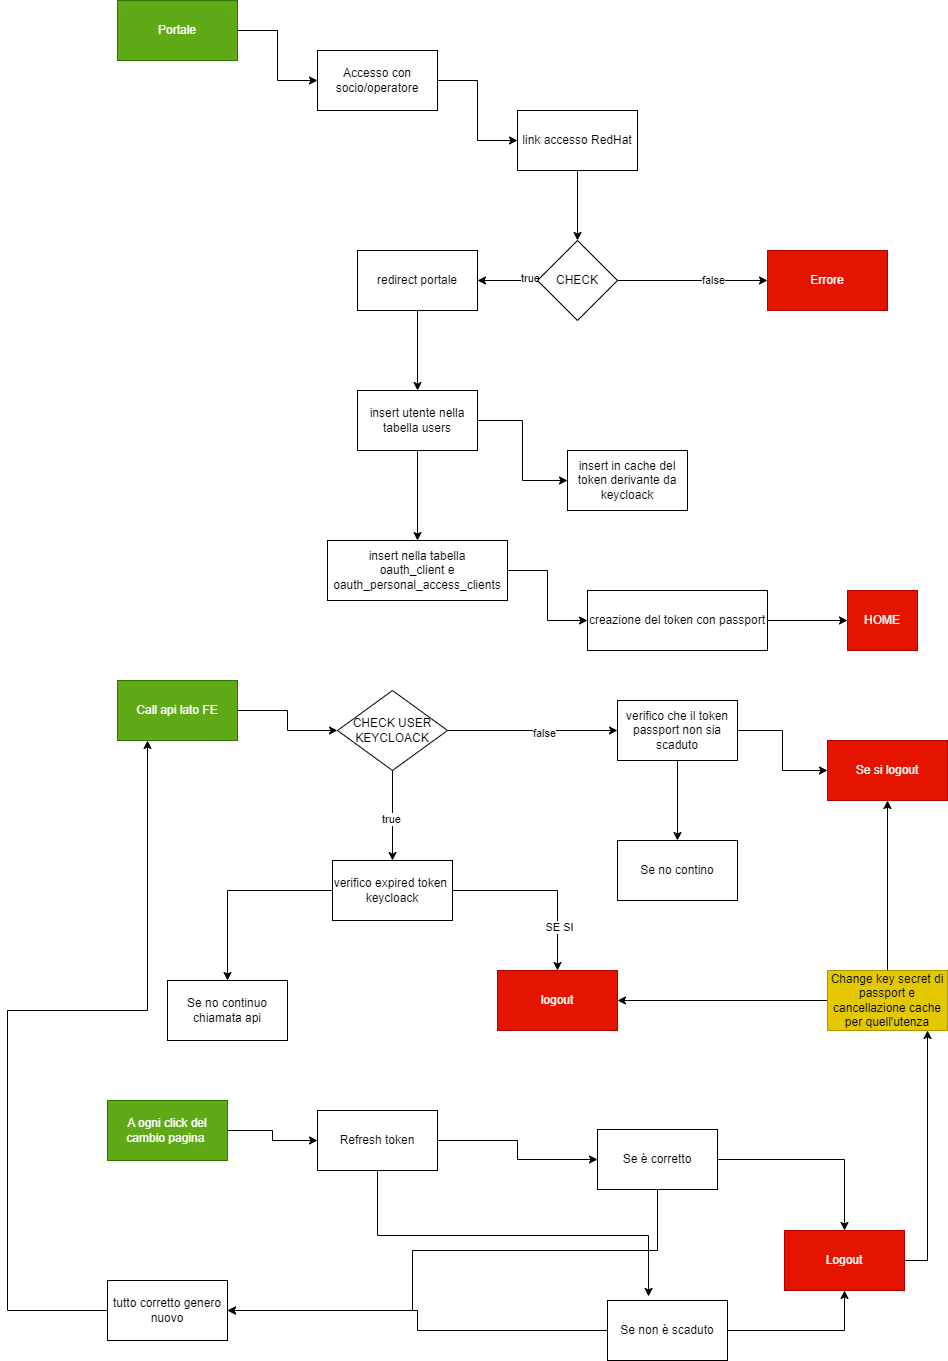

The diagram above was exported from draw.io. Its source (the exported page's mxGraphModel, read from the mxfile embedded in the PNG):
<mxGraphModel dx="2261" dy="836" grid="1" gridSize="10" guides="1" tooltips="1" connect="1" arrows="1" fold="1" page="1" pageScale="1" pageWidth="827" pageHeight="1169" math="0" shadow="0">
  <root>
    <mxCell id="0" />
    <mxCell id="1" parent="0" />
    <mxCell id="S7T14O5_TYAdJR82oAlL-3" value="" style="edgeStyle=orthogonalEdgeStyle;rounded=0;orthogonalLoop=1;jettySize=auto;html=1;" edge="1" parent="1" source="S7T14O5_TYAdJR82oAlL-1" target="S7T14O5_TYAdJR82oAlL-2">
      <mxGeometry relative="1" as="geometry" />
    </mxCell>
    <mxCell id="S7T14O5_TYAdJR82oAlL-1" value="Portale" style="rounded=0;whiteSpace=wrap;html=1;fillColor=#60a917;fontColor=#ffffff;strokeColor=#2D7600;" vertex="1" parent="1">
      <mxGeometry x="40" y="40" width="120" height="60" as="geometry" />
    </mxCell>
    <mxCell id="S7T14O5_TYAdJR82oAlL-5" value="" style="edgeStyle=orthogonalEdgeStyle;rounded=0;orthogonalLoop=1;jettySize=auto;html=1;" edge="1" parent="1" source="S7T14O5_TYAdJR82oAlL-2" target="S7T14O5_TYAdJR82oAlL-4">
      <mxGeometry relative="1" as="geometry" />
    </mxCell>
    <mxCell id="S7T14O5_TYAdJR82oAlL-2" value="Accesso con socio/operatore" style="rounded=0;whiteSpace=wrap;html=1;" vertex="1" parent="1">
      <mxGeometry x="240" y="90" width="120" height="60" as="geometry" />
    </mxCell>
    <mxCell id="S7T14O5_TYAdJR82oAlL-7" value="" style="edgeStyle=orthogonalEdgeStyle;rounded=0;orthogonalLoop=1;jettySize=auto;html=1;" edge="1" parent="1" source="S7T14O5_TYAdJR82oAlL-4" target="S7T14O5_TYAdJR82oAlL-6">
      <mxGeometry relative="1" as="geometry" />
    </mxCell>
    <mxCell id="S7T14O5_TYAdJR82oAlL-4" value="link accesso RedHat" style="rounded=0;whiteSpace=wrap;html=1;" vertex="1" parent="1">
      <mxGeometry x="440" y="150" width="120" height="60" as="geometry" />
    </mxCell>
    <mxCell id="S7T14O5_TYAdJR82oAlL-9" value="" style="edgeStyle=orthogonalEdgeStyle;rounded=0;orthogonalLoop=1;jettySize=auto;html=1;" edge="1" parent="1" source="S7T14O5_TYAdJR82oAlL-6" target="S7T14O5_TYAdJR82oAlL-8">
      <mxGeometry relative="1" as="geometry" />
    </mxCell>
    <mxCell id="S7T14O5_TYAdJR82oAlL-10" value="false" style="edgeLabel;html=1;align=center;verticalAlign=middle;resizable=0;points=[];" vertex="1" connectable="0" parent="S7T14O5_TYAdJR82oAlL-9">
      <mxGeometry x="0.2667" y="1" relative="1" as="geometry">
        <mxPoint as="offset" />
      </mxGeometry>
    </mxCell>
    <mxCell id="S7T14O5_TYAdJR82oAlL-12" value="" style="edgeStyle=orthogonalEdgeStyle;rounded=0;orthogonalLoop=1;jettySize=auto;html=1;" edge="1" parent="1" source="S7T14O5_TYAdJR82oAlL-6" target="S7T14O5_TYAdJR82oAlL-11">
      <mxGeometry relative="1" as="geometry" />
    </mxCell>
    <mxCell id="S7T14O5_TYAdJR82oAlL-13" value="true" style="edgeLabel;html=1;align=center;verticalAlign=middle;resizable=0;points=[];" vertex="1" connectable="0" parent="S7T14O5_TYAdJR82oAlL-12">
      <mxGeometry x="-0.7333" y="-3" relative="1" as="geometry">
        <mxPoint as="offset" />
      </mxGeometry>
    </mxCell>
    <mxCell id="S7T14O5_TYAdJR82oAlL-6" value="CHECK" style="rhombus;whiteSpace=wrap;html=1;rounded=0;" vertex="1" parent="1">
      <mxGeometry x="460" y="280" width="80" height="80" as="geometry" />
    </mxCell>
    <mxCell id="S7T14O5_TYAdJR82oAlL-8" value="Errore" style="whiteSpace=wrap;html=1;rounded=0;fillColor=#e51400;fontColor=#ffffff;strokeColor=#B20000;" vertex="1" parent="1">
      <mxGeometry x="690" y="290" width="120" height="60" as="geometry" />
    </mxCell>
    <mxCell id="S7T14O5_TYAdJR82oAlL-15" value="" style="edgeStyle=orthogonalEdgeStyle;rounded=0;orthogonalLoop=1;jettySize=auto;html=1;" edge="1" parent="1" source="S7T14O5_TYAdJR82oAlL-11" target="S7T14O5_TYAdJR82oAlL-14">
      <mxGeometry relative="1" as="geometry" />
    </mxCell>
    <mxCell id="S7T14O5_TYAdJR82oAlL-11" value="redirect portale" style="whiteSpace=wrap;html=1;rounded=0;" vertex="1" parent="1">
      <mxGeometry x="280" y="290" width="120" height="60" as="geometry" />
    </mxCell>
    <mxCell id="S7T14O5_TYAdJR82oAlL-17" value="" style="edgeStyle=orthogonalEdgeStyle;rounded=0;orthogonalLoop=1;jettySize=auto;html=1;" edge="1" parent="1" source="S7T14O5_TYAdJR82oAlL-14" target="S7T14O5_TYAdJR82oAlL-16">
      <mxGeometry relative="1" as="geometry" />
    </mxCell>
    <mxCell id="S7T14O5_TYAdJR82oAlL-20" value="" style="edgeStyle=orthogonalEdgeStyle;rounded=0;orthogonalLoop=1;jettySize=auto;html=1;" edge="1" parent="1" source="S7T14O5_TYAdJR82oAlL-14" target="S7T14O5_TYAdJR82oAlL-19">
      <mxGeometry relative="1" as="geometry" />
    </mxCell>
    <mxCell id="S7T14O5_TYAdJR82oAlL-14" value="insert utente nella tabella users" style="whiteSpace=wrap;html=1;rounded=0;" vertex="1" parent="1">
      <mxGeometry x="280" y="430" width="120" height="60" as="geometry" />
    </mxCell>
    <mxCell id="S7T14O5_TYAdJR82oAlL-22" value="" style="edgeStyle=orthogonalEdgeStyle;rounded=0;orthogonalLoop=1;jettySize=auto;html=1;" edge="1" parent="1" source="S7T14O5_TYAdJR82oAlL-16" target="S7T14O5_TYAdJR82oAlL-21">
      <mxGeometry relative="1" as="geometry" />
    </mxCell>
    <mxCell id="S7T14O5_TYAdJR82oAlL-16" value="insert nella tabella&lt;div&gt;oauth_client e&lt;/div&gt;&lt;div&gt;oauth_personal_access_clients&lt;br&gt;&lt;/div&gt;" style="whiteSpace=wrap;html=1;rounded=0;" vertex="1" parent="1">
      <mxGeometry x="250" y="580" width="180" height="60" as="geometry" />
    </mxCell>
    <mxCell id="S7T14O5_TYAdJR82oAlL-19" value="insert in cache del token derivante da keycloack" style="whiteSpace=wrap;html=1;rounded=0;" vertex="1" parent="1">
      <mxGeometry x="490" y="490" width="120" height="60" as="geometry" />
    </mxCell>
    <mxCell id="S7T14O5_TYAdJR82oAlL-24" value="" style="edgeStyle=orthogonalEdgeStyle;rounded=0;orthogonalLoop=1;jettySize=auto;html=1;" edge="1" parent="1" source="S7T14O5_TYAdJR82oAlL-21" target="S7T14O5_TYAdJR82oAlL-23">
      <mxGeometry relative="1" as="geometry" />
    </mxCell>
    <mxCell id="S7T14O5_TYAdJR82oAlL-21" value="&lt;div&gt;creazione del token con passport&lt;/div&gt;" style="whiteSpace=wrap;html=1;rounded=0;" vertex="1" parent="1">
      <mxGeometry x="510" y="630" width="180" height="60" as="geometry" />
    </mxCell>
    <mxCell id="S7T14O5_TYAdJR82oAlL-23" value="&lt;div&gt;HOME&lt;/div&gt;" style="whiteSpace=wrap;html=1;rounded=0;fillColor=#e51400;fontColor=#ffffff;strokeColor=#B20000;" vertex="1" parent="1">
      <mxGeometry x="770" y="630" width="70" height="60" as="geometry" />
    </mxCell>
    <mxCell id="S7T14O5_TYAdJR82oAlL-29" value="" style="edgeStyle=orthogonalEdgeStyle;rounded=0;orthogonalLoop=1;jettySize=auto;html=1;" edge="1" parent="1" source="S7T14O5_TYAdJR82oAlL-25" target="S7T14O5_TYAdJR82oAlL-28">
      <mxGeometry relative="1" as="geometry" />
    </mxCell>
    <mxCell id="S7T14O5_TYAdJR82oAlL-25" value="Call api lato FE" style="rounded=0;whiteSpace=wrap;html=1;fillColor=#60a917;fontColor=#ffffff;strokeColor=#2D7600;" vertex="1" parent="1">
      <mxGeometry x="40" y="720" width="120" height="60" as="geometry" />
    </mxCell>
    <mxCell id="S7T14O5_TYAdJR82oAlL-31" value="" style="edgeStyle=orthogonalEdgeStyle;rounded=0;orthogonalLoop=1;jettySize=auto;html=1;" edge="1" parent="1" source="S7T14O5_TYAdJR82oAlL-28" target="S7T14O5_TYAdJR82oAlL-30">
      <mxGeometry relative="1" as="geometry" />
    </mxCell>
    <mxCell id="S7T14O5_TYAdJR82oAlL-32" value="false" style="edgeLabel;html=1;align=center;verticalAlign=middle;resizable=0;points=[];" vertex="1" connectable="0" parent="S7T14O5_TYAdJR82oAlL-31">
      <mxGeometry x="0.1294" y="-2" relative="1" as="geometry">
        <mxPoint as="offset" />
      </mxGeometry>
    </mxCell>
    <mxCell id="S7T14O5_TYAdJR82oAlL-38" value="" style="edgeStyle=orthogonalEdgeStyle;rounded=0;orthogonalLoop=1;jettySize=auto;html=1;" edge="1" parent="1" source="S7T14O5_TYAdJR82oAlL-28" target="S7T14O5_TYAdJR82oAlL-37">
      <mxGeometry relative="1" as="geometry" />
    </mxCell>
    <mxCell id="S7T14O5_TYAdJR82oAlL-39" value="true" style="edgeLabel;html=1;align=center;verticalAlign=middle;resizable=0;points=[];" vertex="1" connectable="0" parent="S7T14O5_TYAdJR82oAlL-38">
      <mxGeometry x="0.0667" y="-2" relative="1" as="geometry">
        <mxPoint as="offset" />
      </mxGeometry>
    </mxCell>
    <mxCell id="S7T14O5_TYAdJR82oAlL-28" value="CHECK USER KEYCLOACK" style="rhombus;whiteSpace=wrap;html=1;rounded=0;" vertex="1" parent="1">
      <mxGeometry x="260" y="730" width="110" height="80" as="geometry" />
    </mxCell>
    <mxCell id="S7T14O5_TYAdJR82oAlL-34" value="" style="edgeStyle=orthogonalEdgeStyle;rounded=0;orthogonalLoop=1;jettySize=auto;html=1;" edge="1" parent="1" source="S7T14O5_TYAdJR82oAlL-30" target="S7T14O5_TYAdJR82oAlL-33">
      <mxGeometry relative="1" as="geometry" />
    </mxCell>
    <mxCell id="S7T14O5_TYAdJR82oAlL-36" value="" style="edgeStyle=orthogonalEdgeStyle;rounded=0;orthogonalLoop=1;jettySize=auto;html=1;" edge="1" parent="1" source="S7T14O5_TYAdJR82oAlL-30" target="S7T14O5_TYAdJR82oAlL-35">
      <mxGeometry relative="1" as="geometry" />
    </mxCell>
    <mxCell id="S7T14O5_TYAdJR82oAlL-30" value="verifico che il token passport non sia scaduto" style="whiteSpace=wrap;html=1;rounded=0;" vertex="1" parent="1">
      <mxGeometry x="540" y="740" width="120" height="60" as="geometry" />
    </mxCell>
    <mxCell id="S7T14O5_TYAdJR82oAlL-33" value="Se si logout" style="whiteSpace=wrap;html=1;rounded=0;fillColor=#e51400;fontColor=#ffffff;strokeColor=#B20000;" vertex="1" parent="1">
      <mxGeometry x="750" y="780" width="120" height="60" as="geometry" />
    </mxCell>
    <mxCell id="S7T14O5_TYAdJR82oAlL-35" value="Se no contino" style="whiteSpace=wrap;html=1;rounded=0;" vertex="1" parent="1">
      <mxGeometry x="540" y="880" width="120" height="60" as="geometry" />
    </mxCell>
    <mxCell id="S7T14O5_TYAdJR82oAlL-41" value="" style="edgeStyle=orthogonalEdgeStyle;rounded=0;orthogonalLoop=1;jettySize=auto;html=1;" edge="1" parent="1" source="S7T14O5_TYAdJR82oAlL-37" target="S7T14O5_TYAdJR82oAlL-40">
      <mxGeometry relative="1" as="geometry" />
    </mxCell>
    <mxCell id="S7T14O5_TYAdJR82oAlL-42" value="SE SI" style="edgeLabel;html=1;align=center;verticalAlign=middle;resizable=0;points=[];" vertex="1" connectable="0" parent="S7T14O5_TYAdJR82oAlL-41">
      <mxGeometry x="0.5243" y="1" relative="1" as="geometry">
        <mxPoint as="offset" />
      </mxGeometry>
    </mxCell>
    <mxCell id="S7T14O5_TYAdJR82oAlL-44" value="" style="edgeStyle=orthogonalEdgeStyle;rounded=0;orthogonalLoop=1;jettySize=auto;html=1;" edge="1" parent="1" source="S7T14O5_TYAdJR82oAlL-37" target="S7T14O5_TYAdJR82oAlL-43">
      <mxGeometry relative="1" as="geometry" />
    </mxCell>
    <mxCell id="S7T14O5_TYAdJR82oAlL-37" value="verifico expired token&amp;nbsp;&lt;div&gt;keycloack&lt;/div&gt;" style="whiteSpace=wrap;html=1;rounded=0;" vertex="1" parent="1">
      <mxGeometry x="255" y="900" width="120" height="60" as="geometry" />
    </mxCell>
    <mxCell id="S7T14O5_TYAdJR82oAlL-40" value="logout" style="whiteSpace=wrap;html=1;rounded=0;fillColor=#e51400;fontColor=#ffffff;strokeColor=#B20000;" vertex="1" parent="1">
      <mxGeometry x="420" y="1010" width="120" height="60" as="geometry" />
    </mxCell>
    <mxCell id="S7T14O5_TYAdJR82oAlL-43" value="Se no continuo chiamata api" style="whiteSpace=wrap;html=1;rounded=0;" vertex="1" parent="1">
      <mxGeometry x="90" y="1020" width="120" height="60" as="geometry" />
    </mxCell>
    <mxCell id="S7T14O5_TYAdJR82oAlL-46" style="edgeStyle=orthogonalEdgeStyle;rounded=0;orthogonalLoop=1;jettySize=auto;html=1;" edge="1" parent="1" source="S7T14O5_TYAdJR82oAlL-45" target="S7T14O5_TYAdJR82oAlL-40">
      <mxGeometry relative="1" as="geometry" />
    </mxCell>
    <mxCell id="S7T14O5_TYAdJR82oAlL-47" style="edgeStyle=orthogonalEdgeStyle;rounded=0;orthogonalLoop=1;jettySize=auto;html=1;entryX=0.5;entryY=1;entryDx=0;entryDy=0;" edge="1" parent="1" source="S7T14O5_TYAdJR82oAlL-45" target="S7T14O5_TYAdJR82oAlL-33">
      <mxGeometry relative="1" as="geometry" />
    </mxCell>
    <mxCell id="S7T14O5_TYAdJR82oAlL-45" value="Change key secret di passport e cancellazione cache per quell'utenza" style="rounded=0;whiteSpace=wrap;html=1;fillColor=#e3c800;fontColor=#000000;strokeColor=#B09500;" vertex="1" parent="1">
      <mxGeometry x="750" y="1010" width="120" height="60" as="geometry" />
    </mxCell>
    <mxCell id="S7T14O5_TYAdJR82oAlL-50" value="" style="edgeStyle=orthogonalEdgeStyle;rounded=0;orthogonalLoop=1;jettySize=auto;html=1;" edge="1" parent="1" source="S7T14O5_TYAdJR82oAlL-48" target="S7T14O5_TYAdJR82oAlL-49">
      <mxGeometry relative="1" as="geometry" />
    </mxCell>
    <mxCell id="S7T14O5_TYAdJR82oAlL-48" value="A ogni click del cambio pagina&amp;nbsp;" style="rounded=0;whiteSpace=wrap;html=1;fillColor=#60a917;fontColor=#ffffff;strokeColor=#2D7600;" vertex="1" parent="1">
      <mxGeometry x="30" y="1140" width="120" height="60" as="geometry" />
    </mxCell>
    <mxCell id="S7T14O5_TYAdJR82oAlL-64" style="edgeStyle=orthogonalEdgeStyle;rounded=0;orthogonalLoop=1;jettySize=auto;html=1;" edge="1" parent="1" source="S7T14O5_TYAdJR82oAlL-49" target="S7T14O5_TYAdJR82oAlL-51">
      <mxGeometry relative="1" as="geometry" />
    </mxCell>
    <mxCell id="S7T14O5_TYAdJR82oAlL-49" value="Refresh token" style="rounded=0;whiteSpace=wrap;html=1;" vertex="1" parent="1">
      <mxGeometry x="240" y="1150" width="120" height="60" as="geometry" />
    </mxCell>
    <mxCell id="S7T14O5_TYAdJR82oAlL-56" style="edgeStyle=orthogonalEdgeStyle;rounded=0;orthogonalLoop=1;jettySize=auto;html=1;entryX=0.5;entryY=0;entryDx=0;entryDy=0;" edge="1" parent="1" source="S7T14O5_TYAdJR82oAlL-51" target="S7T14O5_TYAdJR82oAlL-55">
      <mxGeometry relative="1" as="geometry" />
    </mxCell>
    <mxCell id="S7T14O5_TYAdJR82oAlL-63" style="edgeStyle=orthogonalEdgeStyle;rounded=0;orthogonalLoop=1;jettySize=auto;html=1;entryX=1;entryY=0.5;entryDx=0;entryDy=0;" edge="1" parent="1" source="S7T14O5_TYAdJR82oAlL-51" target="S7T14O5_TYAdJR82oAlL-59">
      <mxGeometry relative="1" as="geometry">
        <Array as="points">
          <mxPoint x="580" y="1290" />
          <mxPoint x="335" y="1290" />
          <mxPoint x="335" y="1350" />
        </Array>
      </mxGeometry>
    </mxCell>
    <mxCell id="S7T14O5_TYAdJR82oAlL-51" value="Se è corretto" style="rounded=0;whiteSpace=wrap;html=1;" vertex="1" parent="1">
      <mxGeometry x="520" y="1169" width="120" height="60" as="geometry" />
    </mxCell>
    <mxCell id="S7T14O5_TYAdJR82oAlL-57" style="edgeStyle=orthogonalEdgeStyle;rounded=0;orthogonalLoop=1;jettySize=auto;html=1;" edge="1" parent="1" source="S7T14O5_TYAdJR82oAlL-53" target="S7T14O5_TYAdJR82oAlL-55">
      <mxGeometry relative="1" as="geometry" />
    </mxCell>
    <mxCell id="S7T14O5_TYAdJR82oAlL-66" style="edgeStyle=orthogonalEdgeStyle;rounded=0;orthogonalLoop=1;jettySize=auto;html=1;entryX=1;entryY=0.5;entryDx=0;entryDy=0;" edge="1" parent="1" source="S7T14O5_TYAdJR82oAlL-53" target="S7T14O5_TYAdJR82oAlL-59">
      <mxGeometry relative="1" as="geometry">
        <Array as="points">
          <mxPoint x="340" y="1370" />
          <mxPoint x="340" y="1350" />
        </Array>
      </mxGeometry>
    </mxCell>
    <mxCell id="S7T14O5_TYAdJR82oAlL-53" value="Se non è scaduto" style="whiteSpace=wrap;html=1;rounded=0;" vertex="1" parent="1">
      <mxGeometry x="530" y="1340" width="120" height="60" as="geometry" />
    </mxCell>
    <mxCell id="S7T14O5_TYAdJR82oAlL-58" style="edgeStyle=orthogonalEdgeStyle;rounded=0;orthogonalLoop=1;jettySize=auto;html=1;" edge="1" parent="1" source="S7T14O5_TYAdJR82oAlL-55" target="S7T14O5_TYAdJR82oAlL-45">
      <mxGeometry relative="1" as="geometry">
        <Array as="points">
          <mxPoint x="850" y="1300" />
        </Array>
      </mxGeometry>
    </mxCell>
    <mxCell id="S7T14O5_TYAdJR82oAlL-55" value="Logout" style="rounded=0;whiteSpace=wrap;html=1;fillColor=#e51400;fontColor=#ffffff;strokeColor=#B20000;" vertex="1" parent="1">
      <mxGeometry x="707" y="1270" width="120" height="60" as="geometry" />
    </mxCell>
    <mxCell id="S7T14O5_TYAdJR82oAlL-67" style="edgeStyle=orthogonalEdgeStyle;rounded=0;orthogonalLoop=1;jettySize=auto;html=1;exitX=0;exitY=0.5;exitDx=0;exitDy=0;" edge="1" parent="1" source="S7T14O5_TYAdJR82oAlL-59">
      <mxGeometry relative="1" as="geometry">
        <mxPoint y="1350" as="sourcePoint" />
        <mxPoint x="70" y="780" as="targetPoint" />
        <Array as="points">
          <mxPoint x="-70" y="1350" />
          <mxPoint x="-70" y="1050" />
          <mxPoint x="70" y="1050" />
        </Array>
      </mxGeometry>
    </mxCell>
    <mxCell id="S7T14O5_TYAdJR82oAlL-59" value="tutto corretto genero nuovo" style="rounded=0;whiteSpace=wrap;html=1;" vertex="1" parent="1">
      <mxGeometry x="30" y="1320" width="120" height="60" as="geometry" />
    </mxCell>
    <mxCell id="S7T14O5_TYAdJR82oAlL-65" style="edgeStyle=orthogonalEdgeStyle;rounded=0;orthogonalLoop=1;jettySize=auto;html=1;exitX=0.5;exitY=1;exitDx=0;exitDy=0;entryX=0.342;entryY=-0.067;entryDx=0;entryDy=0;entryPerimeter=0;" edge="1" parent="1" source="S7T14O5_TYAdJR82oAlL-49" target="S7T14O5_TYAdJR82oAlL-53">
      <mxGeometry relative="1" as="geometry" />
    </mxCell>
  </root>
</mxGraphModel>